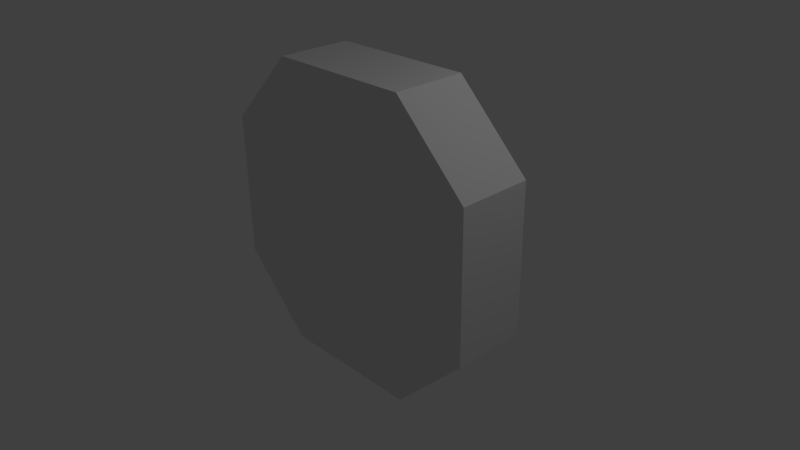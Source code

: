 # Source: testPlatform.blend  (saved by Blender 2.70.0; exported with 4.5.12 LTS)
import bpy
from mathutils import Matrix  # noqa: F401  (used for matrix-valued properties, if any)

bpy.ops.wm.read_factory_settings(use_empty=True)
scene = bpy.context.scene
scene.name = 'Scene'

# ---- collections
col_collection_1 = bpy.data.collections.new('Collection 1'); scene.collection.children.link(col_collection_1)

# ---- materials (node trees are filled in below, after node groups)
mat_material = bpy.data.materials.new('Material')
mat_material.alpha_threshold = 0.0
mat_material.use_transparent_shadow = False
mat_material.roughness = 0.5
mat_material.line_color = (0.0, 0.0, 0.0, 1.0)

# ---- material node trees

# ---- world
world_world = bpy.data.worlds.new('World'); scene.world = world_world
world_world.color = (0.05088, 0.05088, 0.05088)
world_world.use_sun_shadow = False
world_world.sun_shadow_jitter_overblur = 0.0
world_world.cycles.sampling_method = 'MANUAL'
world_world.cycles.sample_map_resolution = 256

# ---- cameras
cam_camera = bpy.data.cameras.new('Camera')
cam_camera.clip_end = 100.0
cam_camera.lens = 35.0
cam_camera.sensor_width = 32.0
cam_camera.sensor_height = 18.0
cam_camera.ortho_scale = 7.314
cam_camera.dof.focus_distance = 0.0
cam_camera.dof.aperture_fstop = 128.0

# ---- lights
light_lamp = bpy.data.lights.new('Lamp', 'POINT')
light_lamp.transmission_factor = 0.0
light_lamp.cutoff_distance = 30.0
light_lamp.energy = 100.0
light_lamp.shadow_buffer_clip_start = 1.001
light_lamp.shadow_soft_size = 0.1
light_lamp.shadow_maximum_resolution = 0.006
light_lamp.use_absolute_resolution = True
light_lamp.cycles.use_multiple_importance_sampling = False

# ---- meshes
me_cube = bpy.data.meshes.new('Cube')
me_cube.from_pydata([(1.5, -0.5, -1.5), (1.5, -0.5, 1.5), (-1.5, -0.5, 1.5), (-1.5, -0.5, -1.5), (1.5, 0.5, -1.5), (1.5, 0.5, 1.5), (-1.5, 0.5, 1.5), (-1.5, 0.5, -1.5), (2.0, -0.5, 3.199e-07), (2.384e-07, -0.5, -2.0), (1.5, -9.596e-07, -1.5), (0.0, -0.5, 2.0), (1.5, 9.596e-07, 1.5), (-2.0, -0.5, 8.146e-08), (-1.5, 9.596e-07, 1.5), (-1.5, -9.596e-07, -1.5), (2.0, 0.5, 1.57e-07), (2.384e-07, 0.5, -2.0), (-5.96e-07, 0.5, 2.0), (-2.0, 0.5, -4.391e-07), (0.0, -0.5, 2.007e-07), (-1.788e-07, 0.5, -2.007e-07), (2.0, 1.525e-13, 2.384e-07), (-3.576e-07, 1.28e-06, 2.0), (-2.0, -1.525e-13, -2.384e-07), (2.384e-07, -1.28e-06, -2.0), (2.0, -0.5, 1.0), (-1.0, -0.5, -2.0), (1.5, 0.25, -1.5), (-1.0, -0.5, 2.0), (1.5, 0.25, 1.5), (-2.0, -0.5, -1.0), (-1.5, 0.25, 1.5), (-1.5, 0.25, -1.5), (2.0, 0.5, 1.0), (-1.0, 0.5, -2.0), (-1.0, 0.5, 2.0), (-2.0, 0.5, -1.0), (2.0, -0.5, -1.0), (1.0, -0.5, -2.0), (1.5, -0.25, -1.5), (1.0, -0.5, 2.0), (1.5, -0.25, 1.5), (-2.0, -0.5, 1.0), (-1.5, -0.25, 1.5), (-1.5, -0.25, -1.5), (2.0, 0.5, -1.0), (1.0, 0.5, -2.0), (1.0, 0.5, 2.0), (-2.0, 0.5, 1.0), (-1.0, -0.5, 1.411e-07), (1.0, -0.5, 2.603e-07), (1.192e-07, -0.5, -1.0), (0.0, -0.5, 1.0), (-3.874e-07, 0.5, 1.0), (2.98e-08, 0.5, -1.0), (1.0, 0.5, -2.186e-08), (-1.0, 0.5, -3.199e-07), (2.0, 6.398e-07, 1.0), (2.0, -6.398e-07, -1.0), (2.0, -0.25, 2.791e-07), (2.0, 0.25, 1.977e-07), (-1.0, 1.28e-06, 2.0), (1.0, 1.28e-06, 2.0), (-1.788e-07, -0.25, 2.0), (-4.768e-07, 0.25, 2.0), (-2.0, -6.398e-07, -1.0), (-2.0, 6.398e-07, 1.0), (-2.0, -0.25, -7.848e-08), (-2.0, 0.25, -3.388e-07), (-1.0, -1.28e-06, -2.0), (1.0, -1.28e-06, -2.0), (2.384e-07, 0.25, -2.0), (2.384e-07, -0.25, -2.0), (-1.0, -0.5, 1.0), (-1.0, 0.5, 1.0), (2.0, 0.25, 1.0), (-1.0, 0.25, 2.0), (-2.0, 0.25, -1.0), (-1.0, -0.25, -2.0), (-1.0, -0.5, -1.0), (1.0, -0.5, -1.0), (1.0, -0.5, 1.0), (1.0, 0.5, 1.0), (1.0, 0.5, -1.0), (-1.0, 0.5, -1.0), (2.0, -0.25, 1.0), (2.0, -0.25, -1.0), (2.0, 0.25, -1.0), (-1.0, -0.25, 2.0), (1.0, -0.25, 2.0), (1.0, 0.25, 2.0), (-2.0, -0.25, -1.0), (-2.0, -0.25, 1.0), (-2.0, 0.25, 1.0), (-1.0, 0.25, -2.0), (1.0, 0.25, -2.0), (1.0, -0.25, -2.0)], [], [(74, 29, 2, 43), (75, 49, 6, 36), (76, 34, 5, 30), (77, 36, 6, 32), (78, 37, 7, 33), (79, 27, 3, 45), (80, 50, 13, 31), (81, 51, 20, 52), (82, 41, 11, 53), (83, 54, 18, 48), (84, 55, 21, 56), (85, 37, 19, 57), (86, 58, 12, 42), (87, 59, 22, 60), (88, 46, 16, 61), (89, 62, 14, 44), (90, 63, 23, 64), (91, 48, 18, 65), (92, 66, 15, 45), (93, 67, 24, 68), (94, 49, 19, 69), (95, 70, 15, 33), (96, 71, 25, 72), (97, 39, 9, 73), (50, 74, 43, 13), (20, 53, 74, 50), (53, 11, 29, 74), (54, 75, 36, 18), (21, 57, 75, 54), (57, 19, 49, 75), (58, 76, 30, 12), (22, 61, 76, 58), (61, 16, 34, 76), (62, 77, 32, 14), (23, 65, 77, 62), (65, 18, 36, 77), (66, 78, 33, 15), (24, 69, 78, 66), (69, 19, 37, 78), (70, 79, 45, 15), (25, 73, 79, 70), (73, 9, 27, 79), (27, 80, 31, 3), (9, 52, 80, 27), (52, 20, 50, 80), (39, 81, 52, 9), (0, 38, 81, 39), (38, 8, 51, 81), (51, 82, 53, 20), (8, 26, 82, 51), (26, 1, 41, 82), (34, 83, 48, 5), (16, 56, 83, 34), (56, 21, 54, 83), (46, 84, 56, 16), (4, 47, 84, 46), (47, 17, 55, 84), (55, 85, 57, 21), (17, 35, 85, 55), (35, 7, 37, 85), (26, 86, 42, 1), (8, 60, 86, 26), (60, 22, 58, 86), (38, 87, 60, 8), (0, 40, 87, 38), (40, 10, 59, 87), (59, 88, 61, 22), (10, 28, 88, 59), (28, 4, 46, 88), (29, 89, 44, 2), (11, 64, 89, 29), (64, 23, 62, 89), (41, 90, 64, 11), (1, 42, 90, 41), (42, 12, 63, 90), (63, 91, 65, 23), (12, 30, 91, 63), (30, 5, 48, 91), (31, 92, 45, 3), (13, 68, 92, 31), (68, 24, 66, 92), (43, 93, 68, 13), (2, 44, 93, 43), (44, 14, 67, 93), (67, 94, 69, 24), (14, 32, 94, 67), (32, 6, 49, 94), (35, 95, 33, 7), (17, 72, 95, 35), (72, 25, 70, 95), (47, 96, 72, 17), (4, 28, 96, 47), (28, 10, 71, 96), (71, 97, 73, 25), (10, 40, 97, 71), (40, 0, 39, 97)])
me_cube.materials.append(mat_material)
me_cube.use_remesh_preserve_volume = False
me_cube.use_remesh_preserve_attributes = False
me_cube.use_mirror_vertex_groups = False
me_cube.update()

# ---- objects
ob_cube = bpy.data.objects.new('Cube', me_cube)
ob_lamp = bpy.data.objects.new('Lamp', light_lamp)
ob_camera = bpy.data.objects.new('Camera', cam_camera)

# ---- transforms, parenting, visibility, modifiers, constraints
ob_cube.location = (0.0, 0.0, 0.5)
ob_cube.lock_rotations_4d = False
ob_cube.empty_display_type = 'ARROWS'
ob_cube.lineart.crease_threshold = 0.0
ob_lamp.location = (4.076, 1.005, 5.904)
ob_lamp.rotation_euler = (0.6503, 0.05522, 1.866)
ob_lamp.lock_rotations_4d = False
ob_lamp.empty_display_type = 'ARROWS'
ob_lamp.color = (0.0, 0.0, 0.0, 0.0)
ob_lamp.lineart.crease_threshold = 0.0
ob_camera.location = (7.481, -6.508, 5.344)
ob_camera.rotation_euler = (1.109, 0.01082, 0.8149)
ob_camera.lock_rotations_4d = False
ob_camera.empty_display_type = 'ARROWS'
ob_camera.color = (0.0, 0.0, 0.0, 0.0)
ob_camera.display_type = 'WIRE'
ob_camera.lineart.crease_threshold = 0.0

# ---- collection membership
col_collection_1.objects.link(ob_cube)
col_collection_1.objects.link(ob_lamp)
col_collection_1.objects.link(ob_camera)

# ---- scene / render settings (as saved in the file)
scene.camera = ob_camera
scene.frame_start = 1; scene.frame_end = 250; scene.frame_set(1)
scene.render.engine = 'BLENDER_EEVEE_NEXT'
scene.render.resolution_percentage = 50
scene.render.dither_intensity = 0.0
scene.cycles.use_denoising = False
scene.cycles.samples = 10
scene.cycles.sampling_pattern = 'TABULATED_SOBOL'
scene.cycles.light_sampling_threshold = 0.0
scene.cycles.use_adaptive_sampling = False
scene.cycles.use_light_tree = False
scene.cycles.blur_glossy = 0.0
scene.cycles.volume_bounces = 1
scene.cycles.pixel_filter_type = 'GAUSSIAN'
scene.cycles.sample_clamp_indirect = 0.0
scene.view_settings.view_transform = 'Standard'
bpy.context.view_layer.update()
